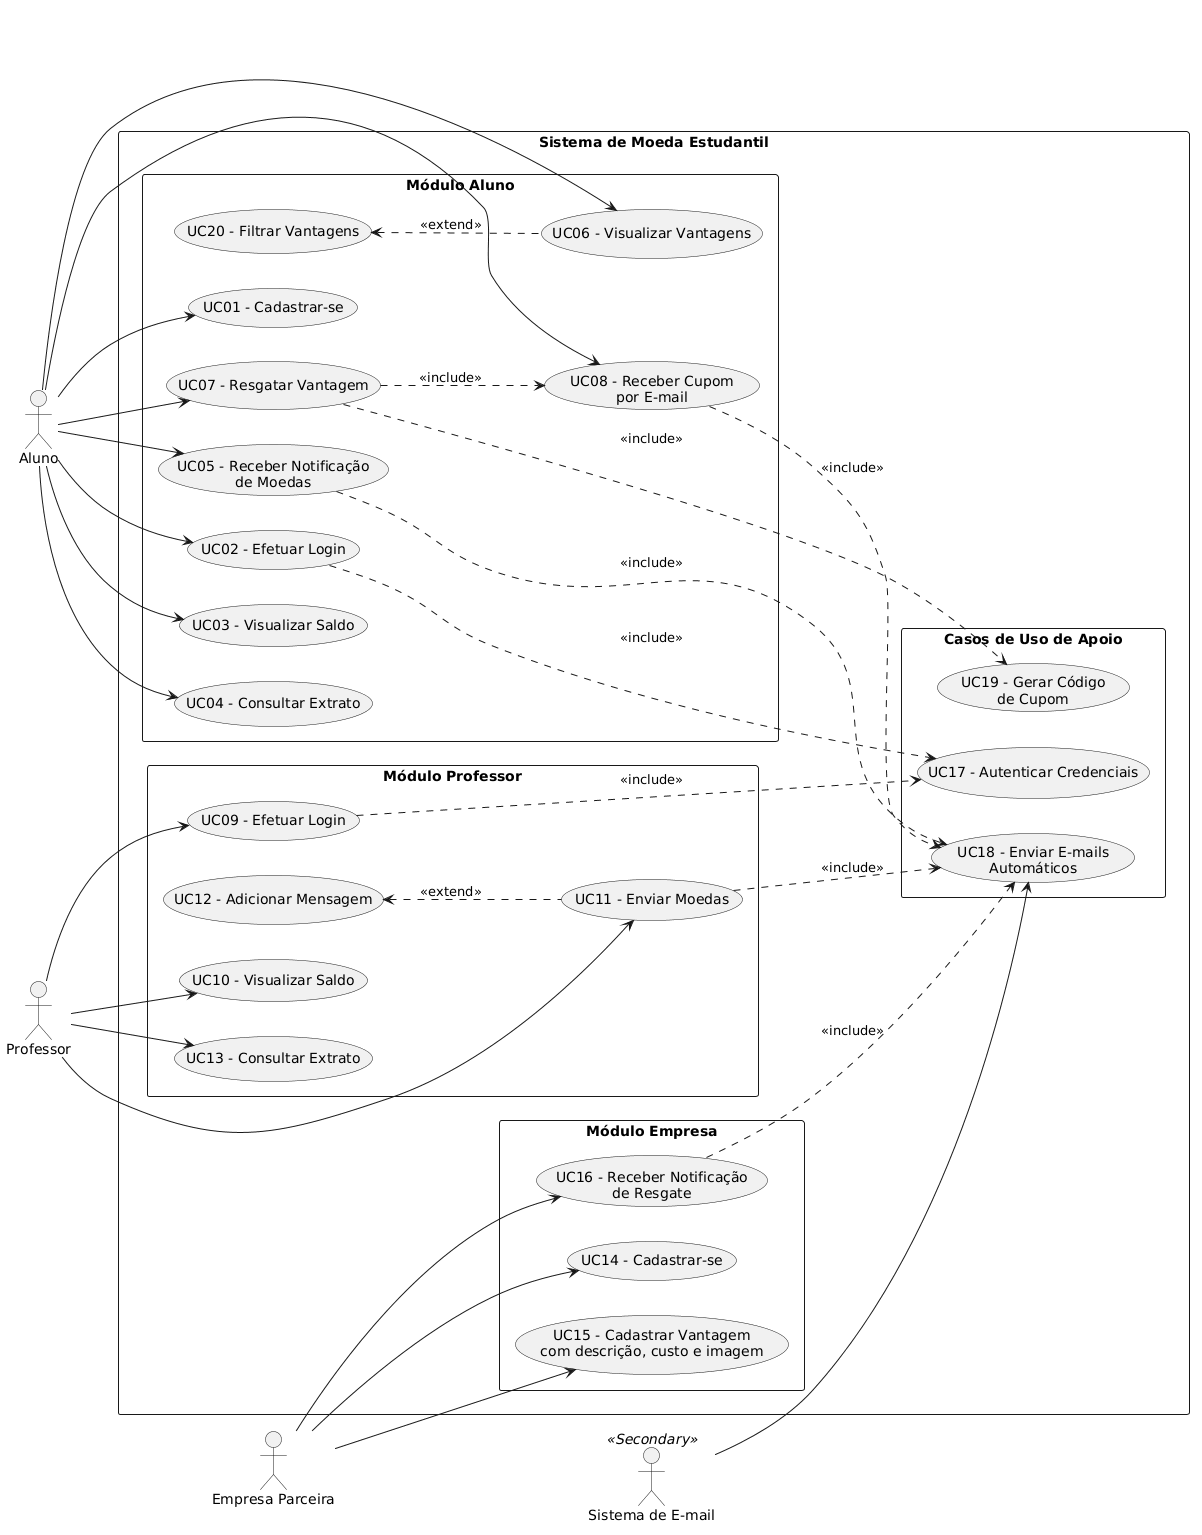

The diagram above was rendered by PlantUML. Its source (embedded in the PNG):
@startuml
left to right direction
skinparam packageStyle rectangle

actor "Aluno" as Aluno
actor "Professor" as Professor
actor "Empresa Parceira" as Empresa
actor "Sistema de E-mail" as Email <<Secondary>>

rectangle "Sistema de Moeda Estudantil" {

  rectangle "Módulo Aluno" {
    usecase "UC01 - Cadastrar-se" as UC01
    usecase "UC02 - Efetuar Login" as UC02
    usecase "UC03 - Visualizar Saldo" as UC03
    usecase "UC04 - Consultar Extrato" as UC04
    usecase "UC05 - Receber Notificação\nde Moedas" as UC05
    usecase "UC06 - Visualizar Vantagens" as UC06
    usecase "UC07 - Resgatar Vantagem" as UC07
    usecase "UC08 - Receber Cupom\npor E-mail" as UC08
    usecase "UC20 - Filtrar Vantagens" as UC20
  }

  rectangle "Módulo Professor" {
    usecase "UC09 - Efetuar Login" as UC09
    usecase "UC10 - Visualizar Saldo" as UC10
    usecase "UC11 - Enviar Moedas" as UC11
    usecase "UC12 - Adicionar Mensagem" as UC12
    usecase "UC13 - Consultar Extrato" as UC13
  }

  rectangle "Módulo Empresa" {
    usecase "UC14 - Cadastrar-se" as UC14
    usecase "UC15 - Cadastrar Vantagem\ncom descrição, custo e imagem" as UC15
    usecase "UC16 - Receber Notificação\nde Resgate" as UC16
  }

  rectangle "Casos de Uso de Apoio" {
    usecase "UC17 - Autenticar Credenciais" as UC17
    usecase "UC18 - Enviar E-mails\nAutomáticos" as UC18
    usecase "UC19 - Gerar Código\nde Cupom" as UC19
  }
}

Aluno --> UC01
Aluno --> UC02
Aluno --> UC03
Aluno --> UC04
Aluno --> UC05
Aluno --> UC06
Aluno --> UC07
Aluno --> UC08

Professor --> UC09
Professor --> UC10
Professor --> UC11
Professor --> UC13

Empresa --> UC14
Empresa --> UC15
Empresa --> UC16

Email --> UC18

UC02 ..> UC17 : <<include>>
UC09 ..> UC17 : <<include>>

UC11 ..> UC18 : <<include>>
UC05 ..> UC18 : <<include>>

UC07 ..> UC19 : <<include>>
UC07 ..> UC08 : <<include>>
UC08 ..> UC18 : <<include>>
UC16 ..> UC18 : <<include>>

' EXTENDS (novos)
UC20 <.. UC06 : <<extend>>
UC12 <.. UC11 : <<extend>>
@enduml